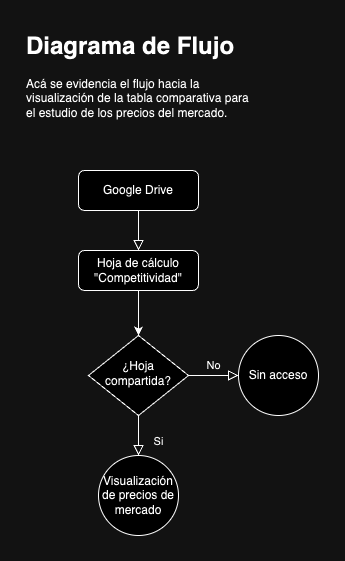

The diagram above was exported from draw.io. Its source (the exported page's mxGraphModel, read from the mxfile embedded in the PNG):
<mxGraphModel dx="1574" dy="911" grid="1" gridSize="10" guides="1" tooltips="1" connect="1" arrows="1" fold="1" page="1" pageScale="1" pageWidth="827" pageHeight="1169" math="0" shadow="0">
  <root>
    <mxCell id="WIyWlLk6GJQsqaUBKTNV-0" />
    <mxCell id="WIyWlLk6GJQsqaUBKTNV-1" parent="WIyWlLk6GJQsqaUBKTNV-0" />
    <mxCell id="WIyWlLk6GJQsqaUBKTNV-3" value="Hoja de cálculo &quot;Competitividad&quot;" style="rounded=1;whiteSpace=wrap;html=1;fontSize=12;glass=0;strokeWidth=1;shadow=0;" parent="WIyWlLk6GJQsqaUBKTNV-1" vertex="1">
      <mxGeometry x="147" y="265" width="120" height="40" as="geometry" />
    </mxCell>
    <mxCell id="WIyWlLk6GJQsqaUBKTNV-8" value="Si" style="rounded=0;html=1;jettySize=auto;orthogonalLoop=1;fontSize=11;endArrow=block;endFill=0;endSize=8;strokeWidth=1;shadow=0;labelBackgroundColor=none;edgeStyle=orthogonalEdgeStyle;entryX=0.5;entryY=0;entryDx=0;entryDy=0;" parent="WIyWlLk6GJQsqaUBKTNV-1" source="WIyWlLk6GJQsqaUBKTNV-10" target="P0SLrqXcrt02gRhSuCQG-6" edge="1">
      <mxGeometry x="0.3333" y="20" relative="1" as="geometry">
        <mxPoint as="offset" />
        <mxPoint x="207" y="490" as="targetPoint" />
      </mxGeometry>
    </mxCell>
    <mxCell id="WIyWlLk6GJQsqaUBKTNV-9" value="No" style="edgeStyle=orthogonalEdgeStyle;rounded=0;html=1;jettySize=auto;orthogonalLoop=1;fontSize=11;endArrow=block;endFill=0;endSize=8;strokeWidth=1;shadow=0;labelBackgroundColor=none;entryX=0;entryY=0.5;entryDx=0;entryDy=0;" parent="WIyWlLk6GJQsqaUBKTNV-1" source="WIyWlLk6GJQsqaUBKTNV-10" target="P0SLrqXcrt02gRhSuCQG-9" edge="1">
      <mxGeometry y="10" relative="1" as="geometry">
        <mxPoint as="offset" />
        <mxPoint x="307" y="390" as="targetPoint" />
      </mxGeometry>
    </mxCell>
    <mxCell id="WIyWlLk6GJQsqaUBKTNV-10" value="¿Hoja compartida?" style="rhombus;whiteSpace=wrap;html=1;shadow=0;fontFamily=Helvetica;fontSize=12;align=center;strokeWidth=1;spacing=6;spacingTop=-4;" parent="WIyWlLk6GJQsqaUBKTNV-1" vertex="1">
      <mxGeometry x="157" y="350" width="100" height="80" as="geometry" />
    </mxCell>
    <mxCell id="P0SLrqXcrt02gRhSuCQG-0" value="" style="rounded=0;html=1;jettySize=auto;orthogonalLoop=1;fontSize=11;endArrow=block;endFill=0;endSize=8;strokeWidth=1;shadow=0;labelBackgroundColor=none;edgeStyle=orthogonalEdgeStyle;entryX=0.5;entryY=0;entryDx=0;entryDy=0;" parent="WIyWlLk6GJQsqaUBKTNV-1" source="P0SLrqXcrt02gRhSuCQG-1" target="WIyWlLk6GJQsqaUBKTNV-3" edge="1">
      <mxGeometry relative="1" as="geometry">
        <mxPoint x="387" y="305" as="targetPoint" />
        <mxPoint x="387" y="255" as="sourcePoint" />
      </mxGeometry>
    </mxCell>
    <mxCell id="P0SLrqXcrt02gRhSuCQG-1" value="Google Drive" style="rounded=1;whiteSpace=wrap;html=1;fontSize=12;glass=0;strokeWidth=1;shadow=0;" parent="WIyWlLk6GJQsqaUBKTNV-1" vertex="1">
      <mxGeometry x="147" y="185" width="120" height="40" as="geometry" />
    </mxCell>
    <mxCell id="P0SLrqXcrt02gRhSuCQG-4" style="edgeStyle=orthogonalEdgeStyle;rounded=0;orthogonalLoop=1;jettySize=auto;html=1;exitX=0.5;exitY=1;exitDx=0;exitDy=0;" parent="WIyWlLk6GJQsqaUBKTNV-1" source="WIyWlLk6GJQsqaUBKTNV-3" target="WIyWlLk6GJQsqaUBKTNV-10" edge="1">
      <mxGeometry relative="1" as="geometry">
        <mxPoint x="207.00000000000023" y="594.9999999999998" as="sourcePoint" />
      </mxGeometry>
    </mxCell>
    <mxCell id="P0SLrqXcrt02gRhSuCQG-6" value="Visualización de precios de mercado" style="ellipse;whiteSpace=wrap;html=1;aspect=fixed;" parent="WIyWlLk6GJQsqaUBKTNV-1" vertex="1">
      <mxGeometry x="167" y="470" width="80" height="80" as="geometry" />
    </mxCell>
    <mxCell id="P0SLrqXcrt02gRhSuCQG-9" value="Sin acceso" style="ellipse;whiteSpace=wrap;html=1;aspect=fixed;" parent="WIyWlLk6GJQsqaUBKTNV-1" vertex="1">
      <mxGeometry x="307" y="350" width="80" height="80" as="geometry" />
    </mxCell>
    <mxCell id="P0SLrqXcrt02gRhSuCQG-10" value="&lt;h1 style=&quot;margin-top: 0px;&quot;&gt;Diagrama de Flujo&lt;/h1&gt;&lt;div&gt;Acá se evidencia el flujo hacia la visualización de la tabla comparativa para el estudio de los precios del mercado.&lt;/div&gt;" style="text;html=1;whiteSpace=wrap;overflow=hidden;rounded=0;" parent="WIyWlLk6GJQsqaUBKTNV-1" vertex="1">
      <mxGeometry x="93.5" y="40" width="227" height="130" as="geometry" />
    </mxCell>
  </root>
</mxGraphModel>